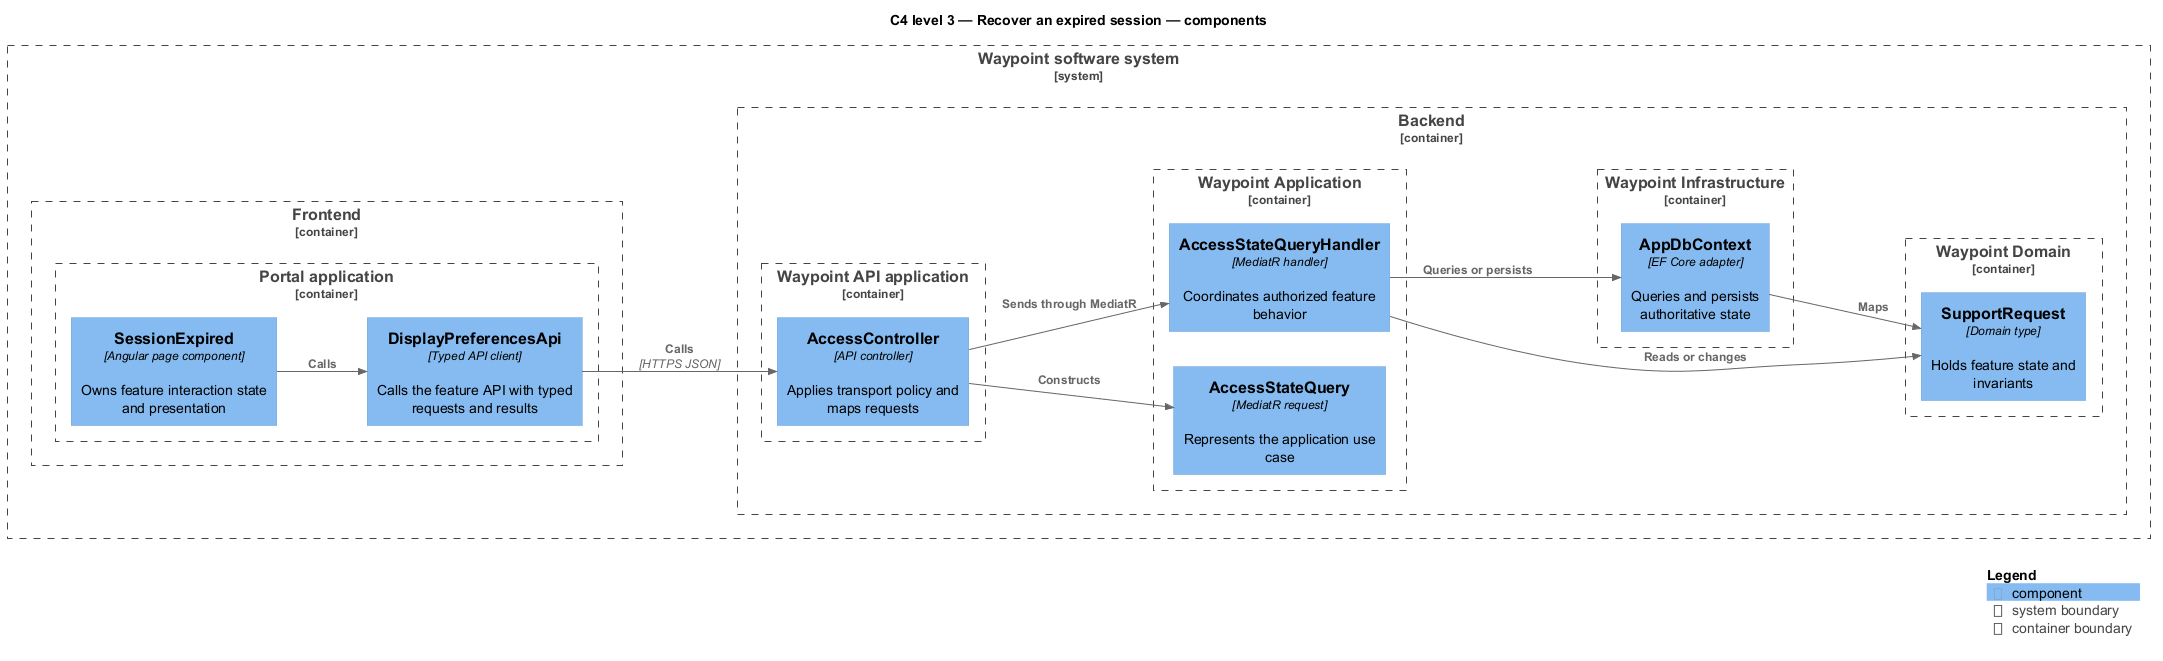

The diagram above was rendered by PlantUML. Its source (embedded in the PNG):
@startuml
!include <C4/C4_Component>
LAYOUT_LEFT_RIGHT()
title C4 level 3 — Recover an expired session — components
System_Boundary(waypoint, "Waypoint software system") {
  Container_Boundary(frontend, "Frontend") {
    Container_Boundary(frontend_app, "Portal application") {
      Component(page, "SessionExpired", "Angular page component", "Owns feature interaction state and presentation")
      Component(client, "DisplayPreferencesApi", "Typed API client", "Calls the feature API with typed requests and results")
    }
  }
  Container_Boundary(backend, "Backend") {
    Container_Boundary(api_app, "Waypoint API application") {
      Component(controller, "AccessController", "API controller", "Applies transport policy and maps requests")
    }
    Container_Boundary(application, "Waypoint Application") {
      Component(request, "AccessStateQuery", "MediatR request", "Represents the application use case")
      Component(handler, "AccessStateQueryHandler", "MediatR handler", "Coordinates authorized feature behavior")
    }
    Container_Boundary(domain, "Waypoint Domain") {
      Component(entity, "SupportRequest", "Domain type", "Holds feature state and invariants")
    }
    Container_Boundary(infrastructure, "Waypoint Infrastructure") {
      Component(persistence, "AppDbContext", "EF Core adapter", "Queries and persists authoritative state")
    }
  }
}
Rel(page, client, "Calls")
Rel(client, controller, "Calls", "HTTPS JSON")
Rel(controller, request, "Constructs")
Rel(controller, handler, "Sends through MediatR")
Rel(handler, entity, "Reads or changes")
Rel(handler, persistence, "Queries or persists")
Rel(persistence, entity, "Maps")
SHOW_LEGEND()
@enduml